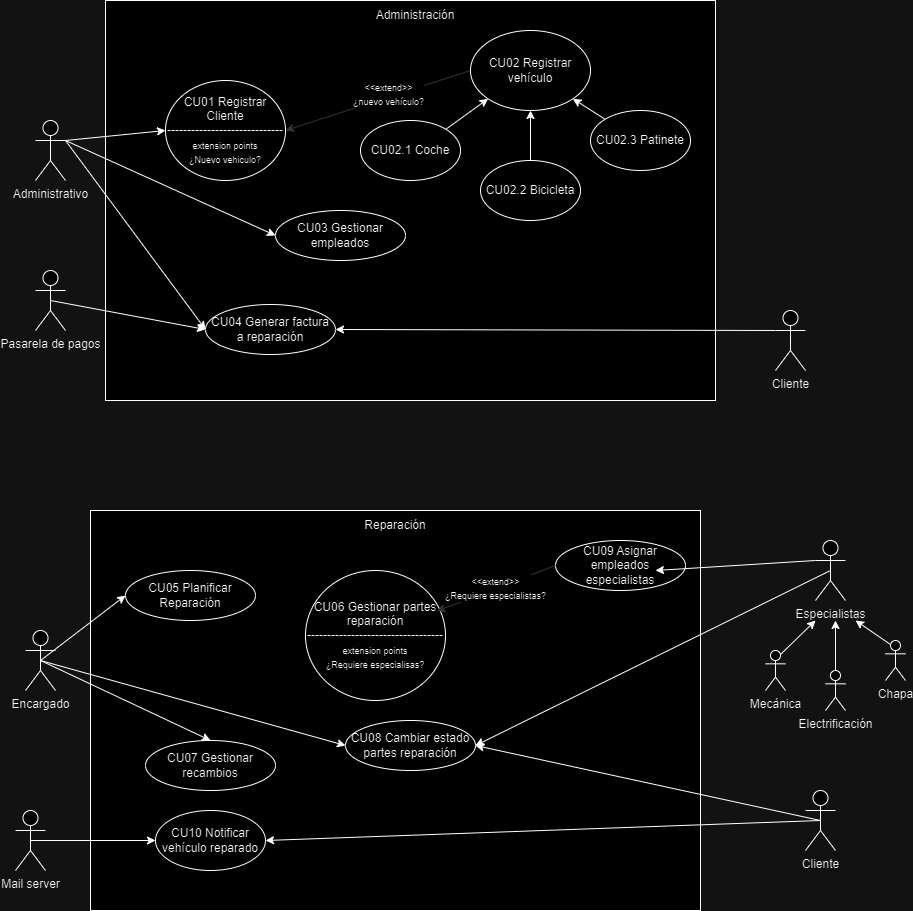

The diagram above was exported from draw.io. Its source (the exported page's mxGraphModel, read from the mxfile embedded in the PNG):
<mxGraphModel dx="1290" dy="557" grid="1" gridSize="10" guides="1" tooltips="1" connect="1" arrows="1" fold="1" page="1" pageScale="1" pageWidth="1169" pageHeight="827" math="0" shadow="0">
  <root>
    <mxCell id="0" />
    <mxCell id="1" parent="0" />
    <mxCell id="qADkOfG7C4rAXD8mRpK0-2" value="" style="rounded=0;whiteSpace=wrap;html=1;" parent="1" vertex="1">
      <mxGeometry x="160" y="60" width="610" height="400" as="geometry" />
    </mxCell>
    <mxCell id="qADkOfG7C4rAXD8mRpK0-3" value="Administración" style="text;html=1;strokeColor=none;fillColor=none;align=center;verticalAlign=middle;whiteSpace=wrap;rounded=0;" parent="1" vertex="1">
      <mxGeometry x="440" y="60" width="60" height="30" as="geometry" />
    </mxCell>
    <mxCell id="qADkOfG7C4rAXD8mRpK0-12" style="rounded=0;orthogonalLoop=1;jettySize=auto;html=1;exitX=1;exitY=0.3333333333333333;exitDx=0;exitDy=0;exitPerimeter=0;entryX=0;entryY=0.5;entryDx=0;entryDy=0;" parent="1" source="qADkOfG7C4rAXD8mRpK0-4" target="qADkOfG7C4rAXD8mRpK0-5" edge="1">
      <mxGeometry relative="1" as="geometry" />
    </mxCell>
    <mxCell id="qADkOfG7C4rAXD8mRpK0-13" style="rounded=0;orthogonalLoop=1;jettySize=auto;html=1;exitX=1;exitY=0.3333333333333333;exitDx=0;exitDy=0;exitPerimeter=0;entryX=0;entryY=0.5;entryDx=0;entryDy=0;" parent="1" source="qADkOfG7C4rAXD8mRpK0-4" target="qADkOfG7C4rAXD8mRpK0-10" edge="1">
      <mxGeometry relative="1" as="geometry" />
    </mxCell>
    <mxCell id="qADkOfG7C4rAXD8mRpK0-14" style="rounded=0;orthogonalLoop=1;jettySize=auto;html=1;exitX=1;exitY=0.3333333333333333;exitDx=0;exitDy=0;exitPerimeter=0;entryX=0;entryY=0.5;entryDx=0;entryDy=0;" parent="1" source="qADkOfG7C4rAXD8mRpK0-4" target="qADkOfG7C4rAXD8mRpK0-11" edge="1">
      <mxGeometry relative="1" as="geometry" />
    </mxCell>
    <mxCell id="qADkOfG7C4rAXD8mRpK0-4" value="Administrativo" style="shape=umlActor;verticalLabelPosition=bottom;verticalAlign=top;html=1;outlineConnect=0;" parent="1" vertex="1">
      <mxGeometry x="90" y="180" width="30" height="60" as="geometry" />
    </mxCell>
    <mxCell id="qADkOfG7C4rAXD8mRpK0-5" value="CU01 Registrar Cliente&lt;br&gt;-----------------------------&lt;br&gt;&lt;font style=&quot;font-size: 9px;&quot;&gt;extension points&lt;br&gt;¿Nuevo vehiculo?&lt;br&gt;&lt;/font&gt;" style="ellipse;whiteSpace=wrap;html=1;" parent="1" vertex="1">
      <mxGeometry x="220" y="140" width="120" height="100" as="geometry" />
    </mxCell>
    <mxCell id="qADkOfG7C4rAXD8mRpK0-15" style="rounded=0;orthogonalLoop=1;jettySize=auto;html=1;exitX=0;exitY=0.5;exitDx=0;exitDy=0;entryX=1;entryY=0.5;entryDx=0;entryDy=0;strokeColor=#CCCCCC;" parent="1" source="qADkOfG7C4rAXD8mRpK0-6" target="qADkOfG7C4rAXD8mRpK0-5" edge="1">
      <mxGeometry relative="1" as="geometry" />
    </mxCell>
    <mxCell id="qADkOfG7C4rAXD8mRpK0-45" value="&lt;font style=&quot;font-size: 9px;&quot;&gt;&amp;lt;&amp;lt;extend&amp;gt;&amp;gt;&lt;br&gt;¿nuevo vehículo?&lt;/font&gt;" style="edgeLabel;html=1;align=center;verticalAlign=middle;resizable=0;points=[];" parent="qADkOfG7C4rAXD8mRpK0-15" vertex="1" connectable="0">
      <mxGeometry x="-0.1152" y="-3" relative="1" as="geometry">
        <mxPoint as="offset" />
      </mxGeometry>
    </mxCell>
    <mxCell id="qADkOfG7C4rAXD8mRpK0-6" value="CU02 Registrar vehículo" style="ellipse;whiteSpace=wrap;html=1;" parent="1" vertex="1">
      <mxGeometry x="525" y="90" width="120" height="80" as="geometry" />
    </mxCell>
    <mxCell id="qADkOfG7C4rAXD8mRpK0-16" style="rounded=0;orthogonalLoop=1;jettySize=auto;html=1;exitX=1;exitY=0;exitDx=0;exitDy=0;entryX=0;entryY=1;entryDx=0;entryDy=0;" parent="1" source="qADkOfG7C4rAXD8mRpK0-7" target="qADkOfG7C4rAXD8mRpK0-6" edge="1">
      <mxGeometry relative="1" as="geometry" />
    </mxCell>
    <mxCell id="qADkOfG7C4rAXD8mRpK0-7" value="CU02.1 Coche" style="ellipse;whiteSpace=wrap;html=1;" parent="1" vertex="1">
      <mxGeometry x="415" y="180" width="100" height="60" as="geometry" />
    </mxCell>
    <mxCell id="qADkOfG7C4rAXD8mRpK0-17" style="edgeStyle=orthogonalEdgeStyle;rounded=0;orthogonalLoop=1;jettySize=auto;html=1;exitX=0.5;exitY=0;exitDx=0;exitDy=0;" parent="1" source="qADkOfG7C4rAXD8mRpK0-8" target="qADkOfG7C4rAXD8mRpK0-6" edge="1">
      <mxGeometry relative="1" as="geometry" />
    </mxCell>
    <mxCell id="qADkOfG7C4rAXD8mRpK0-8" value="CU02.2 Bicicleta" style="ellipse;whiteSpace=wrap;html=1;" parent="1" vertex="1">
      <mxGeometry x="535" y="220" width="100" height="60" as="geometry" />
    </mxCell>
    <mxCell id="qADkOfG7C4rAXD8mRpK0-18" style="rounded=0;orthogonalLoop=1;jettySize=auto;html=1;exitX=0;exitY=0;exitDx=0;exitDy=0;entryX=1;entryY=1;entryDx=0;entryDy=0;" parent="1" source="qADkOfG7C4rAXD8mRpK0-9" target="qADkOfG7C4rAXD8mRpK0-6" edge="1">
      <mxGeometry relative="1" as="geometry" />
    </mxCell>
    <mxCell id="qADkOfG7C4rAXD8mRpK0-9" value="CU02.3 Patinete" style="ellipse;whiteSpace=wrap;html=1;" parent="1" vertex="1">
      <mxGeometry x="645" y="170" width="100" height="60" as="geometry" />
    </mxCell>
    <mxCell id="qADkOfG7C4rAXD8mRpK0-10" value="CU03 Gestionar empleados" style="ellipse;whiteSpace=wrap;html=1;" parent="1" vertex="1">
      <mxGeometry x="330" y="270" width="130" height="50" as="geometry" />
    </mxCell>
    <mxCell id="qADkOfG7C4rAXD8mRpK0-11" value="CU04 Generar factura a reparación" style="ellipse;whiteSpace=wrap;html=1;" parent="1" vertex="1">
      <mxGeometry x="260" y="364" width="130" height="50" as="geometry" />
    </mxCell>
    <mxCell id="qADkOfG7C4rAXD8mRpK0-20" style="rounded=0;orthogonalLoop=1;jettySize=auto;html=1;exitX=0;exitY=0.3333333333333333;exitDx=0;exitDy=0;exitPerimeter=0;entryX=1;entryY=0.5;entryDx=0;entryDy=0;" parent="1" source="qADkOfG7C4rAXD8mRpK0-19" target="qADkOfG7C4rAXD8mRpK0-11" edge="1">
      <mxGeometry relative="1" as="geometry" />
    </mxCell>
    <mxCell id="qADkOfG7C4rAXD8mRpK0-19" value="Cliente" style="shape=umlActor;verticalLabelPosition=bottom;verticalAlign=top;html=1;outlineConnect=0;" parent="1" vertex="1">
      <mxGeometry x="830" y="370" width="30" height="60" as="geometry" />
    </mxCell>
    <mxCell id="qADkOfG7C4rAXD8mRpK0-22" value="" style="rounded=0;whiteSpace=wrap;html=1;" parent="1" vertex="1">
      <mxGeometry x="145" y="570" width="610" height="400" as="geometry" />
    </mxCell>
    <mxCell id="qADkOfG7C4rAXD8mRpK0-23" value="Reparación" style="text;html=1;strokeColor=none;fillColor=none;align=center;verticalAlign=middle;whiteSpace=wrap;rounded=0;" parent="1" vertex="1">
      <mxGeometry x="420" y="570" width="60" height="30" as="geometry" />
    </mxCell>
    <mxCell id="qADkOfG7C4rAXD8mRpK0-51" style="edgeStyle=none;rounded=0;orthogonalLoop=1;jettySize=auto;html=1;exitX=0.5;exitY=0.5;exitDx=0;exitDy=0;exitPerimeter=0;entryX=0;entryY=0.5;entryDx=0;entryDy=0;" parent="1" source="qADkOfG7C4rAXD8mRpK0-25" target="qADkOfG7C4rAXD8mRpK0-26" edge="1">
      <mxGeometry relative="1" as="geometry" />
    </mxCell>
    <mxCell id="qADkOfG7C4rAXD8mRpK0-52" style="edgeStyle=none;rounded=0;orthogonalLoop=1;jettySize=auto;html=1;exitX=0.5;exitY=0.5;exitDx=0;exitDy=0;exitPerimeter=0;entryX=0;entryY=0.5;entryDx=0;entryDy=0;" parent="1" source="qADkOfG7C4rAXD8mRpK0-25" target="qADkOfG7C4rAXD8mRpK0-31" edge="1">
      <mxGeometry relative="1" as="geometry" />
    </mxCell>
    <mxCell id="qADkOfG7C4rAXD8mRpK0-53" style="edgeStyle=none;rounded=0;orthogonalLoop=1;jettySize=auto;html=1;exitX=0.5;exitY=0.5;exitDx=0;exitDy=0;exitPerimeter=0;entryX=0.5;entryY=0;entryDx=0;entryDy=0;" parent="1" source="qADkOfG7C4rAXD8mRpK0-25" target="qADkOfG7C4rAXD8mRpK0-27" edge="1">
      <mxGeometry relative="1" as="geometry" />
    </mxCell>
    <mxCell id="qADkOfG7C4rAXD8mRpK0-25" value="Encargado" style="shape=umlActor;verticalLabelPosition=bottom;verticalAlign=top;html=1;outlineConnect=0;" parent="1" vertex="1">
      <mxGeometry x="80" y="690" width="30" height="60" as="geometry" />
    </mxCell>
    <mxCell id="qADkOfG7C4rAXD8mRpK0-26" value="CU05 Planificar Reparación" style="ellipse;whiteSpace=wrap;html=1;" parent="1" vertex="1">
      <mxGeometry x="180" y="630" width="130" height="50" as="geometry" />
    </mxCell>
    <mxCell id="qADkOfG7C4rAXD8mRpK0-27" value="CU07 Gestionar recambios" style="ellipse;whiteSpace=wrap;html=1;" parent="1" vertex="1">
      <mxGeometry x="200" y="800" width="130" height="50" as="geometry" />
    </mxCell>
    <mxCell id="qADkOfG7C4rAXD8mRpK0-28" value="CU06 Gestionar partes reparación&lt;br&gt;----------------------------------&lt;br&gt;&lt;font style=&quot;font-size: 9px;&quot;&gt;extension points&lt;br&gt;¿Requiere especialisas?&lt;br&gt;&lt;/font&gt;" style="ellipse;whiteSpace=wrap;html=1;" parent="1" vertex="1">
      <mxGeometry x="360" y="630" width="140" height="130" as="geometry" />
    </mxCell>
    <mxCell id="qADkOfG7C4rAXD8mRpK0-29" value="CU09 Asignar empleados especialistas" style="ellipse;whiteSpace=wrap;html=1;" parent="1" vertex="1">
      <mxGeometry x="610" y="600" width="130" height="50" as="geometry" />
    </mxCell>
    <mxCell id="qADkOfG7C4rAXD8mRpK0-31" value="CU08 Cambiar estado partes reparación" style="ellipse;whiteSpace=wrap;html=1;" parent="1" vertex="1">
      <mxGeometry x="400" y="780" width="130" height="50" as="geometry" />
    </mxCell>
    <mxCell id="qADkOfG7C4rAXD8mRpK0-44" style="rounded=0;orthogonalLoop=1;jettySize=auto;html=1;exitX=0.5;exitY=0.5;exitDx=0;exitDy=0;exitPerimeter=0;entryX=1;entryY=0.5;entryDx=0;entryDy=0;" parent="1" source="qADkOfG7C4rAXD8mRpK0-32" target="qADkOfG7C4rAXD8mRpK0-31" edge="1">
      <mxGeometry relative="1" as="geometry" />
    </mxCell>
    <mxCell id="qADkOfG7C4rAXD8mRpK0-32" value="Especialistas" style="shape=umlActor;verticalLabelPosition=bottom;verticalAlign=top;html=1;outlineConnect=0;" parent="1" vertex="1">
      <mxGeometry x="870" y="600" width="30" height="60" as="geometry" />
    </mxCell>
    <mxCell id="qADkOfG7C4rAXD8mRpK0-38" style="rounded=0;orthogonalLoop=1;jettySize=auto;html=1;exitX=0.75;exitY=0.1;exitDx=0;exitDy=0;exitPerimeter=0;" parent="1" source="qADkOfG7C4rAXD8mRpK0-33" edge="1">
      <mxGeometry relative="1" as="geometry">
        <mxPoint x="870" y="680" as="targetPoint" />
      </mxGeometry>
    </mxCell>
    <mxCell id="qADkOfG7C4rAXD8mRpK0-33" value="Mecánica" style="shape=umlActor;verticalLabelPosition=bottom;verticalAlign=top;html=1;outlineConnect=0;" parent="1" vertex="1">
      <mxGeometry x="820" y="710" width="20" height="40" as="geometry" />
    </mxCell>
    <mxCell id="qADkOfG7C4rAXD8mRpK0-39" style="rounded=0;orthogonalLoop=1;jettySize=auto;html=1;exitX=0.5;exitY=0;exitDx=0;exitDy=0;exitPerimeter=0;" parent="1" source="qADkOfG7C4rAXD8mRpK0-34" edge="1">
      <mxGeometry relative="1" as="geometry">
        <mxPoint x="890" y="680" as="targetPoint" />
      </mxGeometry>
    </mxCell>
    <mxCell id="qADkOfG7C4rAXD8mRpK0-34" value="Electrificación" style="shape=umlActor;verticalLabelPosition=bottom;verticalAlign=top;html=1;outlineConnect=0;" parent="1" vertex="1">
      <mxGeometry x="880" y="730" width="20" height="40" as="geometry" />
    </mxCell>
    <mxCell id="qADkOfG7C4rAXD8mRpK0-40" style="rounded=0;orthogonalLoop=1;jettySize=auto;html=1;exitX=0.25;exitY=0.1;exitDx=0;exitDy=0;exitPerimeter=0;" parent="1" source="qADkOfG7C4rAXD8mRpK0-35" edge="1">
      <mxGeometry relative="1" as="geometry">
        <mxPoint x="910" y="680" as="targetPoint" />
      </mxGeometry>
    </mxCell>
    <mxCell id="qADkOfG7C4rAXD8mRpK0-35" value="Chapa" style="shape=umlActor;verticalLabelPosition=bottom;verticalAlign=top;html=1;outlineConnect=0;" parent="1" vertex="1">
      <mxGeometry x="940" y="700" width="20" height="40" as="geometry" />
    </mxCell>
    <mxCell id="qADkOfG7C4rAXD8mRpK0-43" style="rounded=0;orthogonalLoop=1;jettySize=auto;html=1;exitX=0;exitY=0.3333333333333333;exitDx=0;exitDy=0;exitPerimeter=0;entryX=0.769;entryY=0.6;entryDx=0;entryDy=0;entryPerimeter=0;" parent="1" source="qADkOfG7C4rAXD8mRpK0-32" target="qADkOfG7C4rAXD8mRpK0-29" edge="1">
      <mxGeometry relative="1" as="geometry" />
    </mxCell>
    <mxCell id="qADkOfG7C4rAXD8mRpK0-47" value="&lt;font style=&quot;font-size: 9px;&quot;&gt;&amp;lt;&amp;lt;extend&amp;gt;&amp;gt;&lt;br&gt;¿Requiere especialistas?&lt;/font&gt;" style="rounded=0;orthogonalLoop=1;jettySize=auto;html=1;exitX=0;exitY=0.5;exitDx=0;exitDy=0;entryX=0.938;entryY=0.313;entryDx=0;entryDy=0;entryPerimeter=0;strokeColor=#CCCCCC;" parent="1" source="qADkOfG7C4rAXD8mRpK0-29" target="qADkOfG7C4rAXD8mRpK0-28" edge="1">
      <mxGeometry relative="1" as="geometry" />
    </mxCell>
    <mxCell id="qADkOfG7C4rAXD8mRpK0-61" style="edgeStyle=none;rounded=0;orthogonalLoop=1;jettySize=auto;html=1;exitX=0.5;exitY=0.5;exitDx=0;exitDy=0;exitPerimeter=0;entryX=1;entryY=0.5;entryDx=0;entryDy=0;" parent="1" source="qADkOfG7C4rAXD8mRpK0-48" target="qADkOfG7C4rAXD8mRpK0-31" edge="1">
      <mxGeometry relative="1" as="geometry" />
    </mxCell>
    <mxCell id="qADkOfG7C4rAXD8mRpK0-63" style="edgeStyle=none;rounded=0;orthogonalLoop=1;jettySize=auto;html=1;exitX=0.5;exitY=0.5;exitDx=0;exitDy=0;exitPerimeter=0;entryX=1;entryY=0.5;entryDx=0;entryDy=0;" parent="1" source="qADkOfG7C4rAXD8mRpK0-48" target="qADkOfG7C4rAXD8mRpK0-59" edge="1">
      <mxGeometry relative="1" as="geometry" />
    </mxCell>
    <mxCell id="qADkOfG7C4rAXD8mRpK0-48" value="Cliente" style="shape=umlActor;verticalLabelPosition=bottom;verticalAlign=top;html=1;outlineConnect=0;" parent="1" vertex="1">
      <mxGeometry x="860" y="850" width="30" height="60" as="geometry" />
    </mxCell>
    <mxCell id="qADkOfG7C4rAXD8mRpK0-58" style="edgeStyle=none;rounded=0;orthogonalLoop=1;jettySize=auto;html=1;exitX=0.5;exitY=0.5;exitDx=0;exitDy=0;exitPerimeter=0;entryX=0;entryY=0.5;entryDx=0;entryDy=0;" parent="1" source="qADkOfG7C4rAXD8mRpK0-57" target="qADkOfG7C4rAXD8mRpK0-11" edge="1">
      <mxGeometry relative="1" as="geometry" />
    </mxCell>
    <mxCell id="qADkOfG7C4rAXD8mRpK0-57" value="Pasarela de pagos" style="shape=umlActor;verticalLabelPosition=bottom;verticalAlign=top;html=1;outlineConnect=0;" parent="1" vertex="1">
      <mxGeometry x="90" y="330" width="30" height="60" as="geometry" />
    </mxCell>
    <mxCell id="qADkOfG7C4rAXD8mRpK0-59" value="CU10 Notificar vehículo reparado" style="ellipse;whiteSpace=wrap;html=1;" parent="1" vertex="1">
      <mxGeometry x="210" y="870" width="110" height="60" as="geometry" />
    </mxCell>
    <mxCell id="qADkOfG7C4rAXD8mRpK0-65" style="edgeStyle=none;rounded=0;orthogonalLoop=1;jettySize=auto;html=1;exitX=0.5;exitY=0.5;exitDx=0;exitDy=0;exitPerimeter=0;entryX=0;entryY=0.5;entryDx=0;entryDy=0;" parent="1" source="qADkOfG7C4rAXD8mRpK0-64" target="qADkOfG7C4rAXD8mRpK0-59" edge="1">
      <mxGeometry relative="1" as="geometry" />
    </mxCell>
    <mxCell id="qADkOfG7C4rAXD8mRpK0-64" value="Mail server" style="shape=umlActor;verticalLabelPosition=bottom;verticalAlign=top;html=1;outlineConnect=0;" parent="1" vertex="1">
      <mxGeometry x="70" y="870" width="30" height="60" as="geometry" />
    </mxCell>
  </root>
</mxGraphModel>